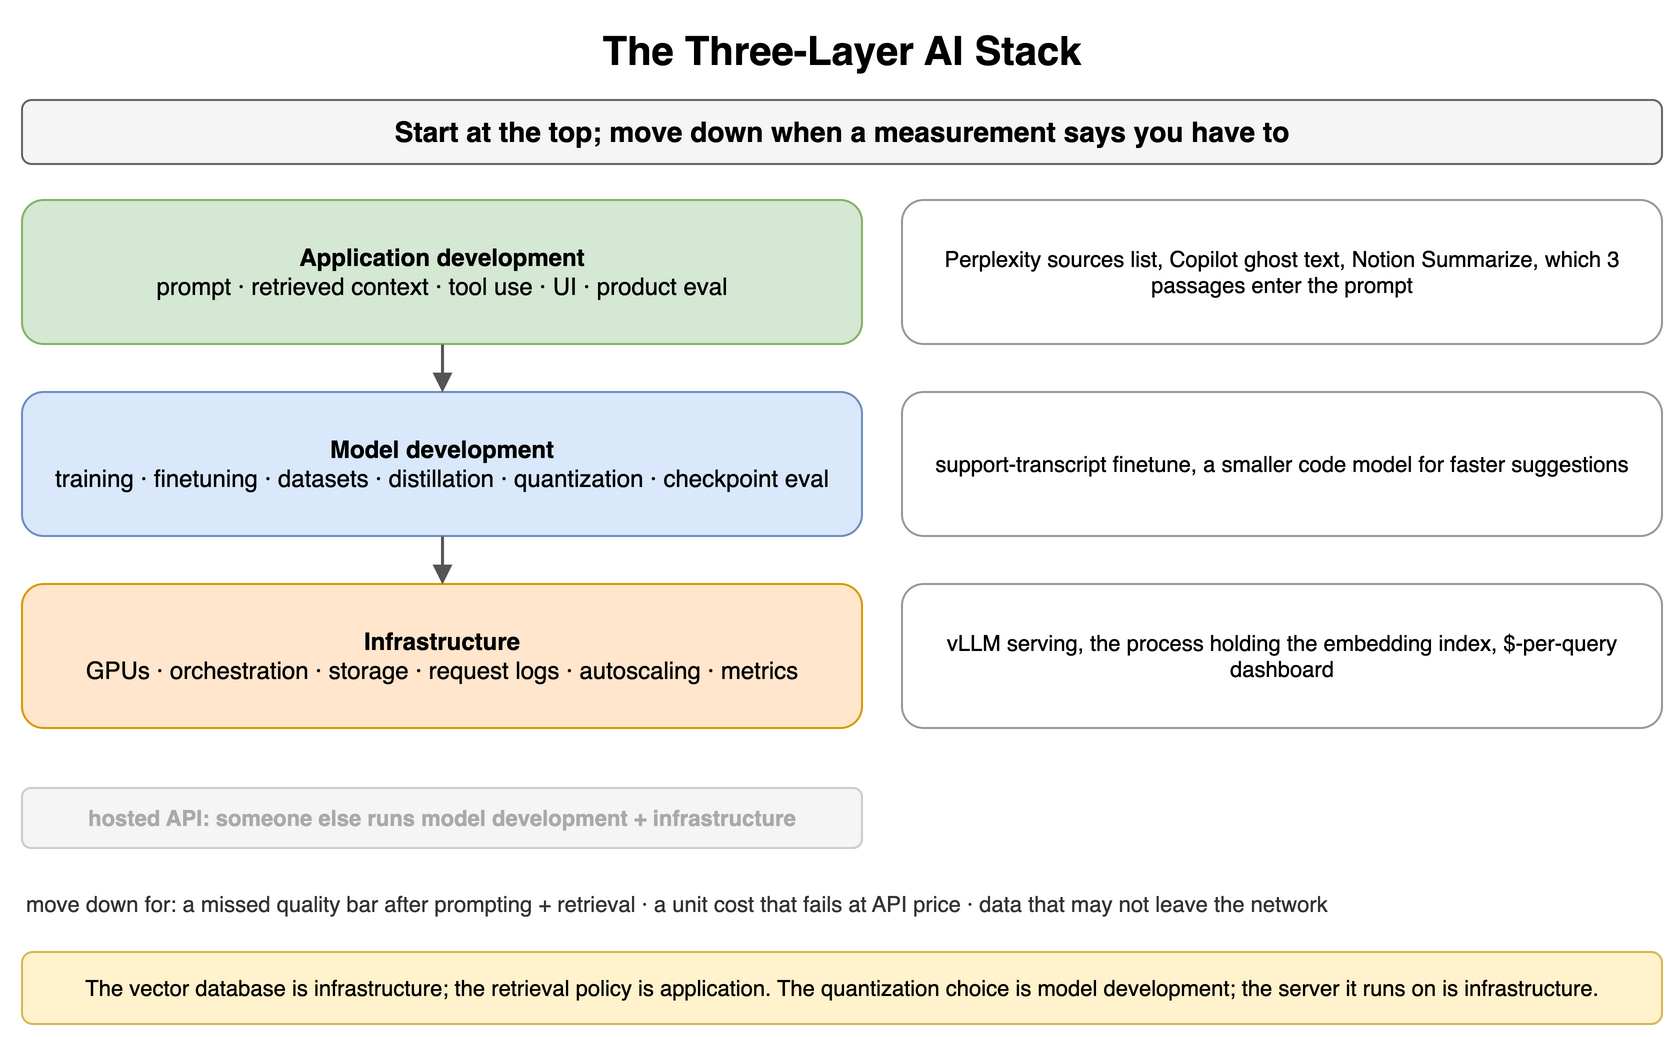

The diagram above was exported from draw.io. Its source (the exported page's mxGraphModel, read from the mxfile embedded in the PNG):
<mxGraphModel dx="900" dy="526" grid="1" gridSize="10" guides="1" tooltips="1" connect="1" arrows="1" fold="1" page="1" pageScale="1" pageWidth="900" pageHeight="526" math="0" shadow="0">
  <root>
    <mxCell id="0" />
    <mxCell id="1" parent="0" />
    <mxCell id="p1" value="The Three-Layer AI Stack" style="text;html=1;align=center;verticalAlign=middle;whiteSpace=wrap;fontSize=20;fontStyle=1;" vertex="1" parent="1">
      <mxGeometry x="40" y="10" width="820" height="30" as="geometry" />
    </mxCell>
    <mxCell id="p2" value="Start at the top; move down when a measurement says you have to" style="rounded=1;whiteSpace=wrap;html=1;fillColor=#f5f5f5;strokeColor=#666666;fontStyle=1;fontSize=14;" vertex="1" parent="1">
      <mxGeometry x="40" y="50" width="820" height="32" as="geometry" />
    </mxCell>
    <mxCell id="p3" value="Application development&lt;br&gt;&lt;span style='font-weight:normal'&gt;prompt · retrieved context · tool use · UI · product eval&lt;/span&gt;" style="rounded=1;whiteSpace=wrap;html=1;fillColor=#d5e8d4;strokeColor=#82b366;fontSize=12;align=center;fontStyle=1;" vertex="1" parent="1">
      <mxGeometry x="40" y="100" width="420" height="72" as="geometry" />
    </mxCell>
    <mxCell id="p4" value="Perplexity sources list, Copilot ghost text, Notion Summarize, which 3 passages enter the prompt" style="rounded=1;whiteSpace=wrap;html=1;fillColor=#ffffff;strokeColor=#999999;fontSize=11;align=center;" vertex="1" parent="1">
      <mxGeometry x="480" y="100" width="380" height="72" as="geometry" />
    </mxCell>
    <mxCell id="p5" value="Model development&lt;br&gt;&lt;span style='font-weight:normal'&gt;training · finetuning · datasets · distillation · quantization · checkpoint eval&lt;/span&gt;" style="rounded=1;whiteSpace=wrap;html=1;fillColor=#dae8fc;strokeColor=#6c8ebf;fontSize=12;align=center;fontStyle=1;" vertex="1" parent="1">
      <mxGeometry x="40" y="196" width="420" height="72" as="geometry" />
    </mxCell>
    <mxCell id="p6" value="support-transcript finetune, a smaller code model for faster suggestions" style="rounded=1;whiteSpace=wrap;html=1;fillColor=#ffffff;strokeColor=#999999;fontSize=11;align=center;" vertex="1" parent="1">
      <mxGeometry x="480" y="196" width="380" height="72" as="geometry" />
    </mxCell>
    <mxCell id="p7" value="Infrastructure&lt;br&gt;&lt;span style='font-weight:normal'&gt;GPUs · orchestration · storage · request logs · autoscaling · metrics&lt;/span&gt;" style="rounded=1;whiteSpace=wrap;html=1;fillColor=#ffe6cc;strokeColor=#d79b00;fontSize=12;align=center;fontStyle=1;" vertex="1" parent="1">
      <mxGeometry x="40" y="292" width="420" height="72" as="geometry" />
    </mxCell>
    <mxCell id="p8" value="vLLM serving, the process holding the embedding index, $-per-query dashboard" style="rounded=1;whiteSpace=wrap;html=1;fillColor=#ffffff;strokeColor=#999999;fontSize=11;align=center;" vertex="1" parent="1">
      <mxGeometry x="480" y="292" width="380" height="72" as="geometry" />
    </mxCell>
    <mxCell id="p9" value="" style="endArrow=block;endSize=6;html=1;strokeWidth=1.5;strokeColor=#555555;fontSize=11;labelBackgroundColor=#ffffff;" edge="1" parent="1" source="p3" target="p5">
      <mxGeometry relative="1" as="geometry" />
    </mxCell>
    <mxCell id="p10" value="" style="endArrow=block;endSize=6;html=1;strokeWidth=1.5;strokeColor=#555555;fontSize=11;labelBackgroundColor=#ffffff;" edge="1" parent="1" source="p5" target="p7">
      <mxGeometry relative="1" as="geometry" />
    </mxCell>
    <mxCell id="p11" value="hosted API: someone else runs model development + infrastructure" style="rounded=1;whiteSpace=wrap;html=1;fillColor=#f5f5f5;strokeColor=#cccccc;fontSize=11;align=center;fontStyle=1;fontColor=#aaaaaa;" vertex="1" parent="1">
      <mxGeometry x="40" y="394" width="420" height="30" as="geometry" />
    </mxCell>
    <mxCell id="p12" value="move down for: a missed quality bar after prompting + retrieval · a unit cost that fails at API price · data that may not leave the network" style="text;html=1;whiteSpace=wrap;fontSize=11;align=left;verticalAlign=middle;fontSize=11;fontColor=#333333;" vertex="1" parent="1">
      <mxGeometry x="40" y="434" width="820" height="36" as="geometry" />
    </mxCell>
    <mxCell id="p13" value="The vector database is infrastructure; the retrieval policy is application. The quantization choice is model development; the server it runs on is infrastructure." style="rounded=1;whiteSpace=wrap;html=1;fillColor=#fff2cc;strokeColor=#d6b656;fontSize=11;align=center;" vertex="1" parent="1">
      <mxGeometry x="40" y="476" width="820" height="36" as="geometry" />
    </mxCell>
  </root>
</mxGraphModel>